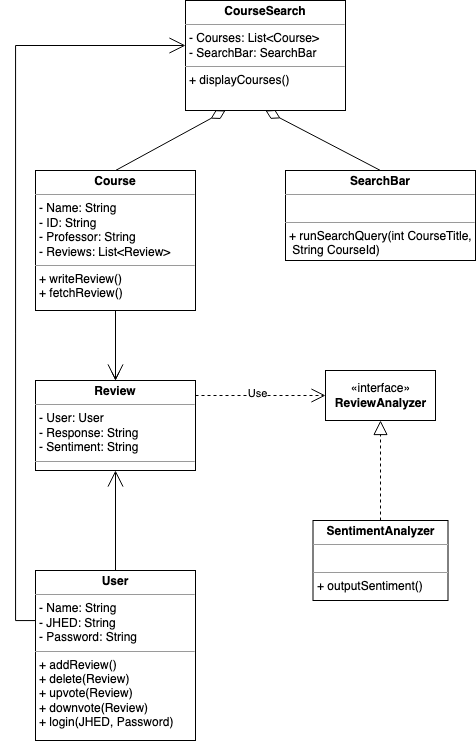

The diagram above was exported from draw.io. Its source (the exported page's mxGraphModel, read from the mxfile embedded in the PNG):
<mxGraphModel dx="1581" dy="169" grid="1" gridSize="10" guides="1" tooltips="1" connect="1" arrows="1" fold="1" page="1" pageScale="1" pageWidth="1100" pageHeight="850" math="0" shadow="0">
  <root>
    <mxCell id="0" />
    <mxCell id="1" parent="0" />
    <mxCell id="2" style="edgeStyle=none;rounded=0;orthogonalLoop=1;jettySize=auto;html=1;exitX=0.5;exitY=0;exitDx=0;exitDy=0;entryX=0.25;entryY=1;entryDx=0;entryDy=0;startArrow=none;startFill=0;endArrow=diamondThin;endFill=0;startSize=14;endSize=14;sourcePerimeterSpacing=0;" edge="1" source="5" target="12" parent="1">
      <mxGeometry relative="1" as="geometry" />
    </mxCell>
    <mxCell id="3" style="edgeStyle=none;rounded=0;orthogonalLoop=1;jettySize=auto;html=1;exitX=0.5;exitY=1;exitDx=0;exitDy=0;entryX=0.5;entryY=0;entryDx=0;entryDy=0;startArrow=none;startFill=0;endArrow=open;endFill=0;startSize=14;endSize=14;sourcePerimeterSpacing=0;" edge="1" source="5" target="7" parent="1">
      <mxGeometry relative="1" as="geometry" />
    </mxCell>
    <mxCell id="4" value="" style="edgeStyle=orthogonalEdgeStyle;rounded=0;orthogonalLoop=1;jettySize=auto;html=1;endArrow=open;endFill=0;" edge="1" source="5" target="7" parent="1">
      <mxGeometry relative="1" as="geometry" />
    </mxCell>
    <mxCell id="5" value="&lt;p style=&quot;margin:0px;margin-top:4px;text-align:center;&quot;&gt;&lt;b&gt;Course&lt;/b&gt;&lt;/p&gt;&lt;hr size=&quot;1&quot;&gt;&lt;p style=&quot;margin:0px;margin-left:4px;&quot;&gt;- Name: String&lt;/p&gt;&lt;p style=&quot;margin:0px;margin-left:4px;&quot;&gt;- ID: String&lt;/p&gt;&lt;p style=&quot;margin:0px;margin-left:4px;&quot;&gt;- Professor: String&lt;/p&gt;&lt;p style=&quot;margin:0px;margin-left:4px;&quot;&gt;- Reviews: List&amp;lt;Review&amp;gt;&lt;/p&gt;&lt;hr size=&quot;1&quot;&gt;&lt;p style=&quot;margin:0px;margin-left:4px;&quot;&gt;+ writeReview()&lt;/p&gt;&lt;p style=&quot;margin:0px;margin-left:4px;&quot;&gt;+ fetchReview()&lt;/p&gt;&lt;p style=&quot;margin:0px;margin-left:4px;&quot;&gt;&lt;br&gt;&lt;/p&gt;" style="verticalAlign=top;align=left;overflow=fill;fontSize=12;fontFamily=Helvetica;html=1;" vertex="1" parent="1">
      <mxGeometry x="80" y="1050" width="160" height="140" as="geometry" />
    </mxCell>
    <mxCell id="6" style="edgeStyle=none;rounded=0;orthogonalLoop=1;jettySize=auto;html=1;exitX=0.5;exitY=1;exitDx=0;exitDy=0;entryX=0.5;entryY=0;entryDx=0;entryDy=0;startArrow=open;startFill=0;endArrow=none;endFill=0;startSize=14;endSize=14;sourcePerimeterSpacing=0;" edge="1" source="7" target="9" parent="1">
      <mxGeometry relative="1" as="geometry" />
    </mxCell>
    <mxCell id="7" value="&lt;p style=&quot;margin:0px;margin-top:4px;text-align:center;&quot;&gt;&lt;b&gt;Review&lt;/b&gt;&lt;/p&gt;&lt;hr size=&quot;1&quot;&gt;&lt;p style=&quot;margin:0px;margin-left:4px;&quot;&gt;- User: User&lt;/p&gt;&lt;p style=&quot;margin:0px;margin-left:4px;&quot;&gt;- Response: String&lt;/p&gt;&lt;p style=&quot;margin:0px;margin-left:4px;&quot;&gt;- Sentiment: String&lt;/p&gt;&lt;hr size=&quot;1&quot;&gt;&lt;p style=&quot;margin:0px;margin-left:4px;&quot;&gt;&lt;br&gt;&lt;/p&gt;" style="verticalAlign=top;align=left;overflow=fill;fontSize=12;fontFamily=Helvetica;html=1;" vertex="1" parent="1">
      <mxGeometry x="80" y="1260" width="160" height="90" as="geometry" />
    </mxCell>
    <mxCell id="8" style="edgeStyle=orthogonalEdgeStyle;rounded=0;orthogonalLoop=1;jettySize=auto;html=1;exitX=0;exitY=0.5;exitDx=0;exitDy=0;startArrow=none;startFill=0;endArrow=open;endFill=0;startSize=14;endSize=14;sourcePerimeterSpacing=0;" edge="1" source="9" target="12" parent="1">
      <mxGeometry relative="1" as="geometry">
        <Array as="points">
          <mxPoint x="60" y="1500" />
          <mxPoint x="60" y="925" />
        </Array>
      </mxGeometry>
    </mxCell>
    <mxCell id="9" value="&lt;p style=&quot;margin:0px;margin-top:4px;text-align:center;&quot;&gt;&lt;b&gt;User&lt;/b&gt;&lt;/p&gt;&lt;hr size=&quot;1&quot;&gt;&lt;p style=&quot;margin:0px;margin-left:4px;&quot;&gt;- Name: String&lt;/p&gt;&lt;p style=&quot;margin:0px;margin-left:4px;&quot;&gt;- JHED: String&lt;br&gt;&lt;/p&gt;&lt;p style=&quot;margin:0px;margin-left:4px;&quot;&gt;- Password: String&lt;/p&gt;&lt;hr size=&quot;1&quot;&gt;&lt;p style=&quot;margin:0px;margin-left:4px;&quot;&gt;+ addReview()&lt;/p&gt;&lt;p style=&quot;margin:0px;margin-left:4px;&quot;&gt;+ delete(Review)&lt;/p&gt;&lt;p style=&quot;margin:0px;margin-left:4px;&quot;&gt;+ upvote(Review)&lt;/p&gt;&lt;p style=&quot;margin: 0px 0px 0px 4px;&quot;&gt;+ downvote(Review)&lt;/p&gt;&lt;p style=&quot;margin:0px;margin-left:4px;&quot;&gt;+ login(JHED, Password)&lt;/p&gt;" style="verticalAlign=top;align=left;overflow=fill;fontSize=12;fontFamily=Helvetica;html=1;" vertex="1" parent="1">
      <mxGeometry x="80" y="1450" width="160" height="170" as="geometry" />
    </mxCell>
    <mxCell id="10" style="edgeStyle=none;rounded=0;orthogonalLoop=1;jettySize=auto;html=1;exitX=0.5;exitY=0;exitDx=0;exitDy=0;entryX=0.5;entryY=1;entryDx=0;entryDy=0;startArrow=none;startFill=0;endArrow=diamondThin;endFill=0;startSize=14;endSize=14;sourcePerimeterSpacing=0;" edge="1" source="11" target="12" parent="1">
      <mxGeometry relative="1" as="geometry" />
    </mxCell>
    <mxCell id="11" value="&lt;p style=&quot;margin:0px;margin-top:4px;text-align:center;&quot;&gt;&lt;b&gt;SearchBar&lt;/b&gt;&lt;/p&gt;&lt;hr size=&quot;1&quot;&gt;&lt;p style=&quot;margin:0px;margin-left:4px;&quot;&gt;&lt;br&gt;&lt;/p&gt;&lt;hr size=&quot;1&quot;&gt;&lt;p style=&quot;margin:0px;margin-left:4px;&quot;&gt;+ runSearchQuery(int CourseTitle,&lt;/p&gt;&lt;p style=&quot;margin:0px;margin-left:4px;&quot;&gt;&amp;nbsp;String CourseId)&lt;/p&gt;&lt;p style=&quot;margin:0px;margin-left:4px;&quot;&gt;&lt;br&gt;&lt;/p&gt;&lt;p style=&quot;margin:0px;margin-left:4px;&quot;&gt;&lt;br&gt;&lt;/p&gt;&lt;p style=&quot;margin:0px;margin-left:4px;&quot;&gt;&lt;br&gt;&lt;/p&gt;" style="verticalAlign=top;align=left;overflow=fill;fontSize=12;fontFamily=Helvetica;html=1;" vertex="1" parent="1">
      <mxGeometry x="330" y="1050" width="190" height="90" as="geometry" />
    </mxCell>
    <mxCell id="12" value="&lt;p style=&quot;margin:0px;margin-top:4px;text-align:center;&quot;&gt;&lt;b&gt;CourseSearch&lt;/b&gt;&lt;/p&gt;&lt;hr size=&quot;1&quot;&gt;&lt;p style=&quot;margin:0px;margin-left:4px;&quot;&gt;- Courses: List&amp;lt;Course&amp;gt;&lt;/p&gt;&lt;p style=&quot;margin:0px;margin-left:4px;&quot;&gt;- SearchBar: SearchBar&lt;br&gt;&lt;/p&gt;&lt;hr size=&quot;1&quot;&gt;&lt;p style=&quot;margin:0px;margin-left:4px;&quot;&gt;+ displayCourses()&lt;/p&gt;&lt;p style=&quot;margin:0px;margin-left:4px;&quot;&gt;&lt;br&gt;&lt;/p&gt;&lt;p style=&quot;margin:0px;margin-left:4px;&quot;&gt;&lt;br&gt;&lt;/p&gt;&lt;p style=&quot;margin:0px;margin-left:4px;&quot;&gt;&lt;br&gt;&lt;/p&gt;&lt;p style=&quot;margin:0px;margin-left:4px;&quot;&gt;&lt;br&gt;&lt;/p&gt;&lt;p style=&quot;margin:0px;margin-left:4px;&quot;&gt;&lt;br&gt;&lt;/p&gt;" style="verticalAlign=top;align=left;overflow=fill;fontSize=12;fontFamily=Helvetica;html=1;" vertex="1" parent="1">
      <mxGeometry x="230" y="880" width="160" height="110" as="geometry" />
    </mxCell>
    <mxCell id="13" style="edgeStyle=orthogonalEdgeStyle;rounded=0;orthogonalLoop=1;jettySize=auto;html=1;exitX=1;exitY=0.5;exitDx=0;exitDy=0;entryX=0;entryY=0.5;entryDx=0;entryDy=0;startArrow=none;startFill=0;endArrow=open;endFill=0;startSize=14;sourcePerimeterSpacing=0;dashed=1;endSize=12;" edge="1" target="16" parent="1">
      <mxGeometry relative="1" as="geometry">
        <mxPoint x="240" y="1275" as="sourcePoint" />
      </mxGeometry>
    </mxCell>
    <mxCell id="14" value="Use" style="edgeLabel;html=1;align=center;verticalAlign=middle;resizable=0;points=[];" vertex="1" connectable="0" parent="13">
      <mxGeometry x="-0.0615" y="3" relative="1" as="geometry">
        <mxPoint as="offset" />
      </mxGeometry>
    </mxCell>
    <mxCell id="15" style="edgeStyle=orthogonalEdgeStyle;rounded=0;orthogonalLoop=1;jettySize=auto;html=1;exitX=0.5;exitY=0;exitDx=0;exitDy=0;entryX=0.5;entryY=1;entryDx=0;entryDy=0;dashed=1;startArrow=none;startFill=0;endArrow=block;endFill=0;startSize=14;endSize=12;sourcePerimeterSpacing=0;" edge="1" source="17" target="16" parent="1">
      <mxGeometry relative="1" as="geometry">
        <mxPoint x="425" y="1430" as="sourcePoint" />
      </mxGeometry>
    </mxCell>
    <mxCell id="16" value="«interface»&lt;br&gt;&lt;b&gt;ReviewAnalyzer&lt;/b&gt;" style="html=1;" vertex="1" parent="1">
      <mxGeometry x="370" y="1250" width="110" height="50" as="geometry" />
    </mxCell>
    <mxCell id="17" value="&lt;p style=&quot;margin:0px;margin-top:4px;text-align:center;&quot;&gt;&lt;b&gt;SentimentAnalyzer&lt;/b&gt;&lt;/p&gt;&lt;hr size=&quot;1&quot;&gt;&lt;p style=&quot;margin:0px;margin-left:4px;&quot;&gt;&lt;br&gt;&lt;/p&gt;&lt;hr size=&quot;1&quot;&gt;&lt;p style=&quot;margin:0px;margin-left:4px;&quot;&gt;+ outputSentiment()&lt;/p&gt;" style="verticalAlign=top;align=left;overflow=fill;fontSize=12;fontFamily=Helvetica;html=1;" vertex="1" parent="1">
      <mxGeometry x="357.5" y="1400" width="135" height="80" as="geometry" />
    </mxCell>
  </root>
</mxGraphModel>